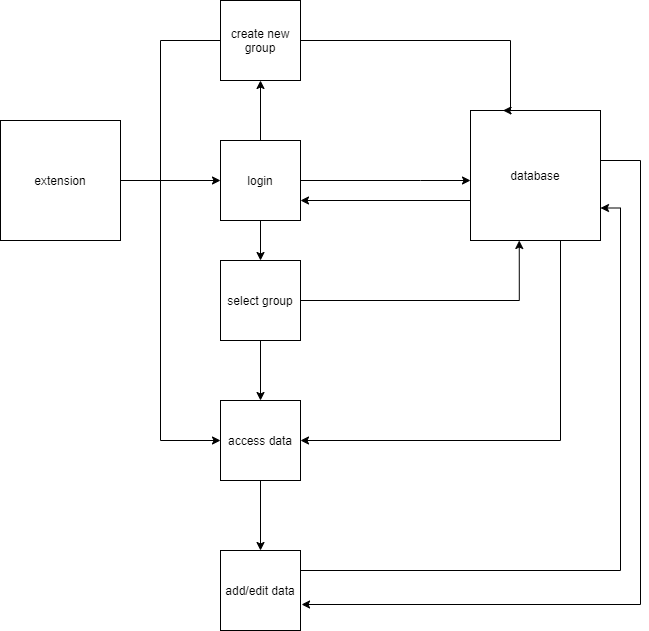

The diagram above was exported from draw.io. Its source (the exported page's mxGraphModel, read from the mxfile embedded in the PNG):
<mxGraphModel dx="1662" dy="794" grid="1" gridSize="10" guides="1" tooltips="1" connect="1" arrows="1" fold="1" page="1" pageScale="1" pageWidth="850" pageHeight="1100" math="0" shadow="0">
  <root>
    <mxCell id="0" />
    <mxCell id="1" parent="0" />
    <mxCell id="BHMusEL-PTUUKVUaBVhk-4" style="edgeStyle=orthogonalEdgeStyle;rounded=0;orthogonalLoop=1;jettySize=auto;html=1;exitX=1;exitY=0.5;exitDx=0;exitDy=0;entryX=0;entryY=0.5;entryDx=0;entryDy=0;" edge="1" parent="1" source="BHMusEL-PTUUKVUaBVhk-1" target="BHMusEL-PTUUKVUaBVhk-3">
      <mxGeometry relative="1" as="geometry" />
    </mxCell>
    <mxCell id="BHMusEL-PTUUKVUaBVhk-1" value="extension" style="rounded=0;whiteSpace=wrap;html=1;" vertex="1" parent="1">
      <mxGeometry x="100" y="380" width="120" height="120" as="geometry" />
    </mxCell>
    <mxCell id="BHMusEL-PTUUKVUaBVhk-6" style="edgeStyle=orthogonalEdgeStyle;rounded=0;orthogonalLoop=1;jettySize=auto;html=1;exitX=0;exitY=0.75;exitDx=0;exitDy=0;entryX=1;entryY=0.75;entryDx=0;entryDy=0;" edge="1" parent="1" source="BHMusEL-PTUUKVUaBVhk-2" target="BHMusEL-PTUUKVUaBVhk-3">
      <mxGeometry relative="1" as="geometry">
        <Array as="points">
          <mxPoint x="570" y="460" />
        </Array>
      </mxGeometry>
    </mxCell>
    <mxCell id="BHMusEL-PTUUKVUaBVhk-15" style="edgeStyle=orthogonalEdgeStyle;rounded=0;orthogonalLoop=1;jettySize=auto;html=1;exitX=0.75;exitY=1;exitDx=0;exitDy=0;entryX=1;entryY=0.5;entryDx=0;entryDy=0;" edge="1" parent="1" source="BHMusEL-PTUUKVUaBVhk-2" target="BHMusEL-PTUUKVUaBVhk-12">
      <mxGeometry relative="1" as="geometry">
        <mxPoint x="660" y="700" as="targetPoint" />
        <Array as="points">
          <mxPoint x="660" y="500" />
          <mxPoint x="660" y="700" />
        </Array>
      </mxGeometry>
    </mxCell>
    <mxCell id="BHMusEL-PTUUKVUaBVhk-23" style="edgeStyle=orthogonalEdgeStyle;rounded=0;orthogonalLoop=1;jettySize=auto;html=1;exitX=1;exitY=0.25;exitDx=0;exitDy=0;entryX=1.013;entryY=0.675;entryDx=0;entryDy=0;entryPerimeter=0;" edge="1" parent="1" source="BHMusEL-PTUUKVUaBVhk-2" target="BHMusEL-PTUUKVUaBVhk-21">
      <mxGeometry relative="1" as="geometry">
        <mxPoint x="740" y="860" as="targetPoint" />
        <Array as="points">
          <mxPoint x="700" y="420" />
          <mxPoint x="740" y="420" />
          <mxPoint x="740" y="864" />
        </Array>
      </mxGeometry>
    </mxCell>
    <mxCell id="BHMusEL-PTUUKVUaBVhk-2" value="database" style="whiteSpace=wrap;html=1;aspect=fixed;" vertex="1" parent="1">
      <mxGeometry x="570" y="370" width="130" height="130" as="geometry" />
    </mxCell>
    <mxCell id="BHMusEL-PTUUKVUaBVhk-5" style="edgeStyle=orthogonalEdgeStyle;rounded=0;orthogonalLoop=1;jettySize=auto;html=1;exitX=1;exitY=0.5;exitDx=0;exitDy=0;" edge="1" parent="1" source="BHMusEL-PTUUKVUaBVhk-3" target="BHMusEL-PTUUKVUaBVhk-2">
      <mxGeometry relative="1" as="geometry">
        <Array as="points">
          <mxPoint x="520" y="440" />
          <mxPoint x="520" y="440" />
        </Array>
      </mxGeometry>
    </mxCell>
    <mxCell id="BHMusEL-PTUUKVUaBVhk-8" style="edgeStyle=orthogonalEdgeStyle;rounded=0;orthogonalLoop=1;jettySize=auto;html=1;exitX=0.5;exitY=1;exitDx=0;exitDy=0;entryX=0.5;entryY=0;entryDx=0;entryDy=0;" edge="1" parent="1" source="BHMusEL-PTUUKVUaBVhk-3" target="BHMusEL-PTUUKVUaBVhk-7">
      <mxGeometry relative="1" as="geometry" />
    </mxCell>
    <mxCell id="BHMusEL-PTUUKVUaBVhk-10" style="edgeStyle=orthogonalEdgeStyle;rounded=0;orthogonalLoop=1;jettySize=auto;html=1;exitX=0.5;exitY=0;exitDx=0;exitDy=0;entryX=0.5;entryY=1;entryDx=0;entryDy=0;" edge="1" parent="1" source="BHMusEL-PTUUKVUaBVhk-3" target="BHMusEL-PTUUKVUaBVhk-9">
      <mxGeometry relative="1" as="geometry" />
    </mxCell>
    <mxCell id="BHMusEL-PTUUKVUaBVhk-3" value="login" style="whiteSpace=wrap;html=1;aspect=fixed;" vertex="1" parent="1">
      <mxGeometry x="320" y="400" width="80" height="80" as="geometry" />
    </mxCell>
    <mxCell id="BHMusEL-PTUUKVUaBVhk-11" style="edgeStyle=orthogonalEdgeStyle;rounded=0;orthogonalLoop=1;jettySize=auto;html=1;exitX=0.5;exitY=1;exitDx=0;exitDy=0;" edge="1" parent="1" source="BHMusEL-PTUUKVUaBVhk-7">
      <mxGeometry relative="1" as="geometry">
        <mxPoint x="360" y="660" as="targetPoint" />
      </mxGeometry>
    </mxCell>
    <mxCell id="BHMusEL-PTUUKVUaBVhk-14" style="edgeStyle=orthogonalEdgeStyle;rounded=0;orthogonalLoop=1;jettySize=auto;html=1;exitX=1;exitY=0.5;exitDx=0;exitDy=0;entryX=0.375;entryY=1;entryDx=0;entryDy=0;entryPerimeter=0;" edge="1" parent="1" source="BHMusEL-PTUUKVUaBVhk-7" target="BHMusEL-PTUUKVUaBVhk-2">
      <mxGeometry relative="1" as="geometry" />
    </mxCell>
    <mxCell id="BHMusEL-PTUUKVUaBVhk-7" value="select group" style="whiteSpace=wrap;html=1;aspect=fixed;" vertex="1" parent="1">
      <mxGeometry x="320" y="520" width="80" height="80" as="geometry" />
    </mxCell>
    <mxCell id="BHMusEL-PTUUKVUaBVhk-16" style="edgeStyle=orthogonalEdgeStyle;rounded=0;orthogonalLoop=1;jettySize=auto;html=1;exitX=1;exitY=0.5;exitDx=0;exitDy=0;entryX=0.25;entryY=0;entryDx=0;entryDy=0;" edge="1" parent="1" source="BHMusEL-PTUUKVUaBVhk-9" target="BHMusEL-PTUUKVUaBVhk-2">
      <mxGeometry relative="1" as="geometry">
        <Array as="points">
          <mxPoint x="610" y="300" />
          <mxPoint x="610" y="370" />
        </Array>
      </mxGeometry>
    </mxCell>
    <mxCell id="BHMusEL-PTUUKVUaBVhk-19" style="edgeStyle=orthogonalEdgeStyle;rounded=0;orthogonalLoop=1;jettySize=auto;html=1;exitX=0;exitY=0.5;exitDx=0;exitDy=0;entryX=0;entryY=0.5;entryDx=0;entryDy=0;" edge="1" parent="1" source="BHMusEL-PTUUKVUaBVhk-9" target="BHMusEL-PTUUKVUaBVhk-12">
      <mxGeometry relative="1" as="geometry">
        <mxPoint x="260" y="710" as="targetPoint" />
        <Array as="points">
          <mxPoint x="260" y="300" />
          <mxPoint x="260" y="700" />
        </Array>
      </mxGeometry>
    </mxCell>
    <mxCell id="BHMusEL-PTUUKVUaBVhk-9" value="create new group" style="whiteSpace=wrap;html=1;aspect=fixed;" vertex="1" parent="1">
      <mxGeometry x="320" y="260" width="80" height="80" as="geometry" />
    </mxCell>
    <mxCell id="BHMusEL-PTUUKVUaBVhk-20" style="edgeStyle=orthogonalEdgeStyle;rounded=0;orthogonalLoop=1;jettySize=auto;html=1;exitX=0.5;exitY=1;exitDx=0;exitDy=0;" edge="1" parent="1" source="BHMusEL-PTUUKVUaBVhk-12">
      <mxGeometry relative="1" as="geometry">
        <mxPoint x="360" y="810" as="targetPoint" />
      </mxGeometry>
    </mxCell>
    <mxCell id="BHMusEL-PTUUKVUaBVhk-12" value="access data" style="whiteSpace=wrap;html=1;aspect=fixed;" vertex="1" parent="1">
      <mxGeometry x="320" y="660" width="80" height="80" as="geometry" />
    </mxCell>
    <mxCell id="BHMusEL-PTUUKVUaBVhk-24" style="edgeStyle=orthogonalEdgeStyle;rounded=0;orthogonalLoop=1;jettySize=auto;html=1;exitX=1;exitY=0.25;exitDx=0;exitDy=0;entryX=1;entryY=0.75;entryDx=0;entryDy=0;" edge="1" parent="1" source="BHMusEL-PTUUKVUaBVhk-21" target="BHMusEL-PTUUKVUaBVhk-2">
      <mxGeometry relative="1" as="geometry" />
    </mxCell>
    <mxCell id="BHMusEL-PTUUKVUaBVhk-21" value="add/edit data" style="whiteSpace=wrap;html=1;aspect=fixed;" vertex="1" parent="1">
      <mxGeometry x="320" y="810" width="80" height="80" as="geometry" />
    </mxCell>
  </root>
</mxGraphModel>